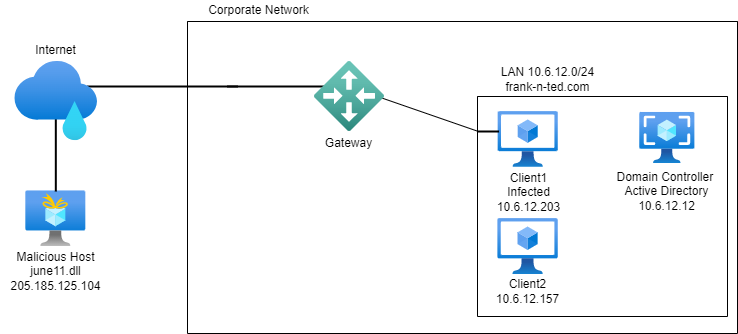

The diagram above was exported from draw.io. Its source (the exported page's mxGraphModel, read from the mxfile embedded in the PNG):
<mxGraphModel dx="783" dy="436" grid="1" gridSize="10" guides="1" tooltips="1" connect="1" arrows="1" fold="1" page="1" pageScale="1" pageWidth="850" pageHeight="1100" math="0" shadow="0">
  <root>
    <mxCell id="0" />
    <mxCell id="1" parent="0" />
    <mxCell id="Sbcj6JcrdwaHL9l592iu-2" value="" style="aspect=fixed;html=1;points=[];align=center;image;fontSize=12;image=img/lib/azure2/compute/Virtual_Machines_Classic.svg;" parent="1" vertex="1">
      <mxGeometry x="520.66" y="190" width="60.1" height="55.75" as="geometry" />
    </mxCell>
    <mxCell id="Sbcj6JcrdwaHL9l592iu-3" value="" style="aspect=fixed;html=1;points=[];align=center;image;fontSize=12;image=img/lib/azure2/compute/Virtual_Machines_Classic.svg;" parent="1" vertex="1">
      <mxGeometry x="520.38" y="297" width="60.38" height="56" as="geometry" />
    </mxCell>
    <mxCell id="Sbcj6JcrdwaHL9l592iu-12" value="" style="aspect=fixed;html=1;points=[];align=center;image;fontSize=12;image=img/lib/azure2/general/Free_Services.svg;" parent="1" vertex="1">
      <mxGeometry x="48.32" y="269.37" width="60" height="55.59" as="geometry" />
    </mxCell>
    <mxCell id="Sbcj6JcrdwaHL9l592iu-13" value="Internet" style="text;html=1;align=center;verticalAlign=middle;resizable=0;points=[];autosize=1;strokeColor=none;fillColor=none;" parent="1" vertex="1">
      <mxGeometry x="48.32" y="119" width="60" height="20" as="geometry" />
    </mxCell>
    <mxCell id="Sbcj6JcrdwaHL9l592iu-16" value="Malicious Host&lt;br&gt;june11.dll&lt;br&gt;205.185.125.104" style="text;html=1;align=center;verticalAlign=middle;resizable=0;points=[];autosize=1;strokeColor=none;fillColor=none;" parent="1" vertex="1">
      <mxGeometry x="23.32" y="324.96000000000004" width="110" height="50" as="geometry" />
    </mxCell>
    <mxCell id="Sbcj6JcrdwaHL9l592iu-19" value="Corporate Network" style="text;html=1;align=center;verticalAlign=middle;resizable=0;points=[];autosize=1;strokeColor=none;fillColor=none;" parent="1" vertex="1">
      <mxGeometry x="221.01" y="79" width="120" height="20" as="geometry" />
    </mxCell>
    <mxCell id="Sbcj6JcrdwaHL9l592iu-22" value="Client1&lt;br&gt;Infected&lt;br&gt;10.6.12.203" style="text;html=1;align=center;verticalAlign=middle;resizable=0;points=[];autosize=1;strokeColor=none;fillColor=none;" parent="1" vertex="1">
      <mxGeometry x="510.65999999999997" y="245.87" width="80" height="50" as="geometry" />
    </mxCell>
    <mxCell id="Sbcj6JcrdwaHL9l592iu-23" value="Client2&lt;br&gt;10.6.12.157" style="text;html=1;align=center;verticalAlign=middle;resizable=0;points=[];autosize=1;strokeColor=none;fillColor=none;" parent="1" vertex="1">
      <mxGeometry x="510" y="355" width="80" height="30" as="geometry" />
    </mxCell>
    <mxCell id="Sbcj6JcrdwaHL9l592iu-26" value="Gateway" style="text;html=1;align=center;verticalAlign=middle;resizable=0;points=[];autosize=1;strokeColor=none;fillColor=none;" parent="1" vertex="1">
      <mxGeometry x="340.5" y="212" width="60" height="20" as="geometry" />
    </mxCell>
    <mxCell id="Sbcj6JcrdwaHL9l592iu-50" style="edgeStyle=none;rounded=0;orthogonalLoop=1;jettySize=auto;html=1;entryX=0.139;entryY=0.993;entryDx=0;entryDy=0;entryPerimeter=0;" parent="1" source="Sbcj6JcrdwaHL9l592iu-22" target="Sbcj6JcrdwaHL9l592iu-22" edge="1">
      <mxGeometry relative="1" as="geometry" />
    </mxCell>
    <mxCell id="RZhKme1qAYbZ1UrXZuNY-39" value="" style="line;strokeWidth=2;direction=south;html=1;" parent="1" vertex="1">
      <mxGeometry x="73.32" y="194" width="10" height="76" as="geometry" />
    </mxCell>
    <mxCell id="RZhKme1qAYbZ1UrXZuNY-42" value="" style="line;strokeWidth=2;html=1;" parent="1" vertex="1">
      <mxGeometry x="250" y="160" width="96.55" height="10" as="geometry" />
    </mxCell>
    <mxCell id="RZhKme1qAYbZ1UrXZuNY-43" value="" style="line;strokeWidth=2;html=1;" parent="1" vertex="1">
      <mxGeometry x="110" y="160" width="150" height="10" as="geometry" />
    </mxCell>
    <mxCell id="RZhKme1qAYbZ1UrXZuNY-51" value="" style="swimlane;startSize=0;" parent="1" vertex="1">
      <mxGeometry x="500" y="175" width="250" height="220" as="geometry" />
    </mxCell>
    <mxCell id="RZhKme1qAYbZ1UrXZuNY-55" value="" style="endArrow=none;html=1;entryX=0.512;entryY=0.974;entryDx=0;entryDy=0;entryPerimeter=0;" parent="1" edge="1">
      <mxGeometry width="50" height="50" relative="1" as="geometry">
        <mxPoint x="400" y="175" as="sourcePoint" />
        <mxPoint x="500.00275" y="209.65599999999995" as="targetPoint" />
      </mxGeometry>
    </mxCell>
    <mxCell id="RZhKme1qAYbZ1UrXZuNY-59" value="" style="swimlane;startSize=0;" parent="1" vertex="1">
      <mxGeometry x="210" y="100" width="550" height="312" as="geometry" />
    </mxCell>
    <mxCell id="Sbcj6JcrdwaHL9l592iu-18" value="LAN 10.6.12.0/24&lt;br&gt;frank-n-ted.com" style="text;html=1;align=center;verticalAlign=middle;resizable=0;points=[];autosize=1;strokeColor=none;fillColor=none;" parent="RZhKme1qAYbZ1UrXZuNY-59" vertex="1">
      <mxGeometry x="305.25" y="43" width="110" height="30" as="geometry" />
    </mxCell>
    <mxCell id="w1hofkRN-Aq1uERphsJZ-1" value="" style="aspect=fixed;html=1;points=[];align=center;image;fontSize=12;image=img/lib/azure2/compute/Images.svg;" parent="RZhKme1qAYbZ1UrXZuNY-59" vertex="1">
      <mxGeometry x="452.25" y="90.87" width="55.13" height="51.13" as="geometry" />
    </mxCell>
    <mxCell id="Sbcj6JcrdwaHL9l592iu-20" value="Domain Controller&amp;nbsp;&lt;br&gt;Active Directory&lt;br&gt;10.6.12.12" style="text;html=1;align=center;verticalAlign=middle;resizable=0;points=[];autosize=1;strokeColor=none;fillColor=none;" parent="RZhKme1qAYbZ1UrXZuNY-59" vertex="1">
      <mxGeometry x="419.25" y="145" width="120" height="50" as="geometry" />
    </mxCell>
    <mxCell id="ap09oupth-NzoO9zqeCQ-1" value="" style="aspect=fixed;html=1;points=[];align=center;image;fontSize=12;image=img/lib/azure2/other/Local_Network_Gateways.svg;" vertex="1" parent="RZhKme1qAYbZ1UrXZuNY-59">
      <mxGeometry x="127" y="40" width="70" height="70" as="geometry" />
    </mxCell>
    <mxCell id="ap09oupth-NzoO9zqeCQ-3" value="" style="line;strokeWidth=2;html=1;" vertex="1" parent="RZhKme1qAYbZ1UrXZuNY-59">
      <mxGeometry x="290" y="105" width="21.55" height="10" as="geometry" />
    </mxCell>
    <mxCell id="ap09oupth-NzoO9zqeCQ-4" value="" style="aspect=fixed;html=1;points=[];align=center;image;fontSize=12;image=img/lib/azure2/general/Error.svg;" vertex="1" parent="1">
      <mxGeometry x="37.32" y="140" width="82.68" height="79.19" as="geometry" />
    </mxCell>
  </root>
</mxGraphModel>